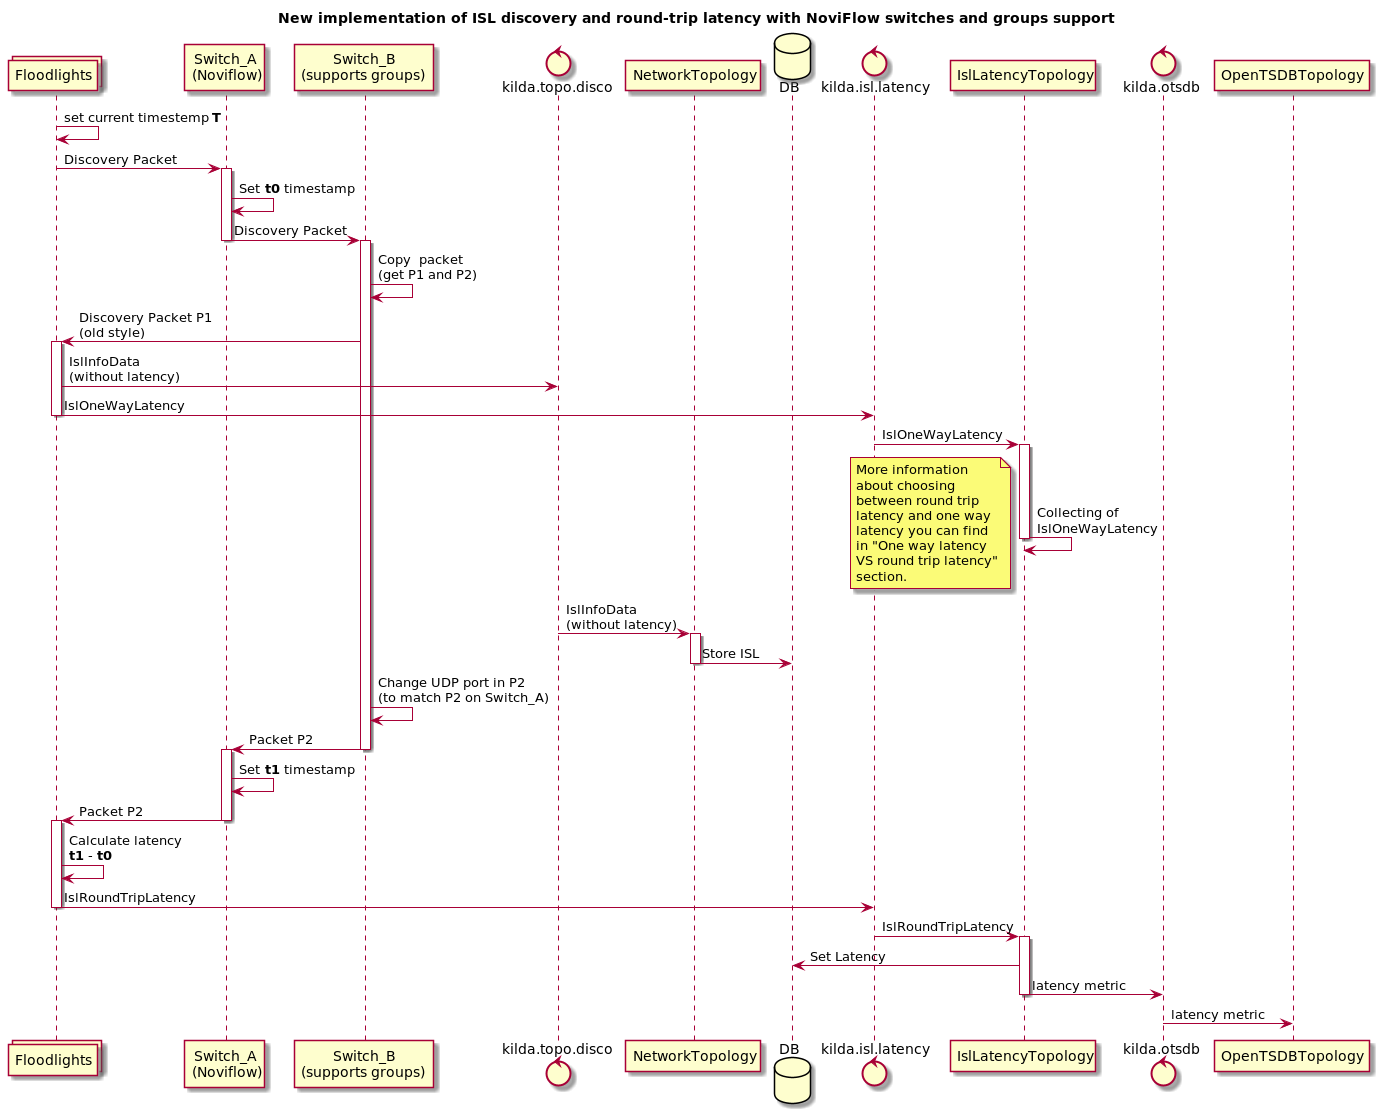

The diagram above was rendered by PlantUML. Its source (embedded in the PNG):
@startuml
title New implementation of ISL discovery and round-trip latency with NoviFlow switches and groups support


collections Floodlights as FL
participant Floodlight_B as FL
participant "Switch_A\n(Noviflow)" as SWA
participant "Switch_B\n(supports groups)" as SWB
control kilda.topo.disco as DI
participant NetworkTopology as NT
database DB
control kilda.isl.latency as LT
participant IslLatencyTopology as ILT
control kilda.otsdb as OTSDB
participant OpenTSDBTopology as OTOP
FL -> FL : set current timestemp **T**
FL -> SWA : Discovery Packet
activate SWA
SWA -> SWA : Set **t0** timestamp
SWA -> SWB : Discovery Packet
deactivate SWA
activate SWB
SWB -> SWB : Copy  packet \n(get P1 and P2)
SWB -> FL : Discovery Packet P1\n(old style)
activate FL
FL -> DI : IslInfoData\n(without latency)
FL -> LT : IslOneWayLatency
deactivate FL
LT -> ILT : IslOneWayLatency
activate ILT
ILT -> ILT : Collecting of\nIslOneWayLatency
deactivate ILT
note left
More information
about choosing
between round trip
latency and one way
latency you can find
in "One way latency
VS round trip latency"
section.
end note
DI -> NT : IslInfoData\n(without latency)
activate NT
NT -> DB : Store ISL
deactivate NT
SWB -> SWB : Change UDP port in P2\n(to match P2 on Switch_A)
SWB -> SWA : Packet P2
deactivate SWB
activate SWA
SWA -> SWA : Set **t1** timestamp
SWA -> FL : Packet P2
deactivate SWA
activate FL
FL -> FL : Calculate latency \n**t1** - **t0**
FL -> LT : IslRoundTripLatency
deactivate FL
LT -> ILT : IslRoundTripLatency
activate ILT
ILT -> DB : Set Latency
ILT -> OTSDB : latency metric
deactivate ILT
OTSDB -> OTOP : latency metric

@enduml